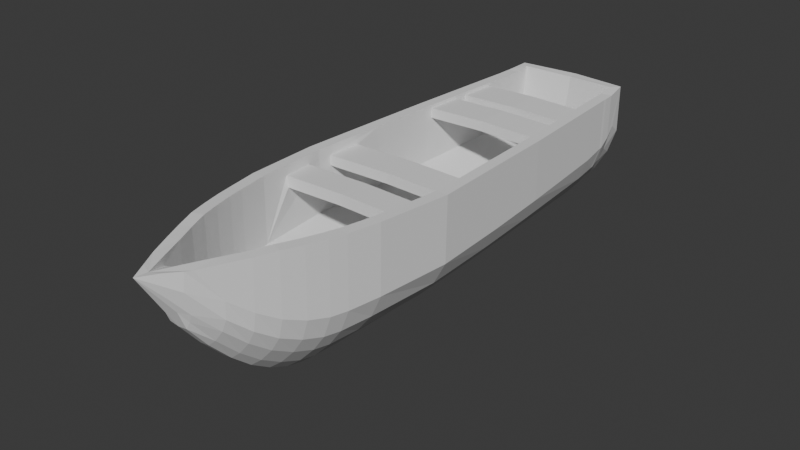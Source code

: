 # Source: Wooden_Boat.blend  (saved by Blender 4.3.32; exported with 4.5.12 LTS)
import bpy
from mathutils import Matrix  # noqa: F401  (used for matrix-valued properties, if any)

bpy.ops.wm.read_factory_settings(use_empty=True)
scene = bpy.context.scene
scene.name = 'Scene'

# ---- collections
col_collection = bpy.data.collections.new('Collection'); scene.collection.children.link(col_collection)

# ---- world
world_world = bpy.data.worlds.new('World'); scene.world = world_world
world_world.use_nodes = True; world_world.node_tree.nodes.clear()
_N = world_world.node_tree.nodes; _L = world_world.node_tree.links
n0 = _N.new('ShaderNodeOutputWorld'); n0.name = 'World Output'; n0.location = (300, 300)
n1 = _N.new('ShaderNodeBackground'); n1.name = 'Background'; n1.location = (10, 300)
n1.inputs[0].default_value = (0.05088, 0.05088, 0.05088, 1.0)
_L.new(n1.outputs[0], n0.inputs[0])
n0.is_active_output = True
world_world.color = (0.05088, 0.05088, 0.05088)
world_world.sun_shadow_jitter_overblur = 0.0

# ---- meshes
me_cube_001 = bpy.data.meshes.new('Cube.001')
me_cube_001.from_pydata([(0.4959, -8.677, -4.299), (3.81, -8.671, -0.3664), (0.4959, -4.584, -4.308), (4.17, -4.603, -0.3757), (0.4959, -0.3965, -4.261), (3.982, -0.4138, -0.3291), (0.4959, 3.215, -4.131), (3.816, 3.214, -0.1985), (0.4959, 8.802, -3.935), (3.444, 8.82, -0.002638), (0.4959, 10.18, -3.937), (3.353, 10.15, 0.1932), (0.4959, 10.41, -3.909), (3.353, 10.36, 0.2212), (0.4959, 12.79, -3.691), (3.155, 12.28, 3.155), (0.4959, -10.37, -4.268), (3.478, -10.37, -0.4159), (0.4959, -16.57, 0.4932), (1.171, -16.52, 3.373), (0.0, -4.584, -4.375), (0.0, -8.677, -4.366), (0.0, -0.3965, -4.329), (0.0, 3.215, -4.198), (0.0, 8.802, -4.002), (0.0, 10.18, -4.004), (0.0, 10.41, -3.976), (0.0, 12.79, -3.972), (0.0, 12.79, 3.057), (0.0, -10.37, -4.335), (1.082e-17, -16.57, 0.4258), (1.661, -15.47, 1.709), (2.162, -14.41, 0.8755), (2.594, -13.36, 0.2419), (2.958, -12.3, -0.1704), (3.265, -11.25, -0.3884), (0.4959, -15.55, -0.7811), (0.4959, -14.41, -1.975), (0.4959, -13.36, -2.879), (0.4959, -12.3, -3.562), (0.4959, -11.25, -4.05), (0.0, -11.25, -4.118), (0.0, -12.3, -3.629), (0.0, -13.36, -2.946), (0.0, -14.41, -2.042), (1.998e-17, -15.55, -0.8484), (0.4959, 10.99, -3.898), (0.4959, 11.6, -3.915), (3.246, 11.58, 1.08), (3.318, 10.97, 0.575), (3.52, -4.598, -1.593), (0.0, 10.99, -3.966), (0.0, 11.6, -3.983), (3.834, -8.641, 3.235), (4.194, -4.573, 3.104), (4.006, -0.3839, 3.084), (3.84, 3.244, 3.06), (3.468, 8.85, 3.043), (3.377, 10.18, 3.038), (3.377, 10.39, 3.039), (3.502, -10.34, 3.266), (1.685, -15.44, 3.387), (2.186, -14.38, 3.384), (2.618, -13.33, 3.41), (2.982, -12.27, 3.355), (3.289, -11.22, 3.307), (3.342, 11.0, 3.04), (0.5643, -17.46, 3.444), (0.0, -18.42, 3.46), (2.635, -4.593, -2.589), (1.541, -4.588, -3.572), (3.25, -8.672, -1.584), (2.455, -8.674, -2.58), (1.451, -8.675, -3.563), (3.379, -0.4095, -1.547), (2.541, -0.4052, -2.542), (1.494, -0.4008, -3.525), (3.255, 3.215, -1.416), (2.458, 3.215, -2.412), (1.452, 3.215, -3.395), (2.975, 8.815, -1.22), (2.272, 8.811, -2.216), (1.359, 8.807, -3.199), (2.908, 10.16, -1.074), (2.227, 10.17, -2.119), (1.337, 10.17, -3.151), (2.908, 10.37, -1.046), (2.227, 10.38, -2.091), (1.337, 10.4, -3.123), (3.086, 12.41, 0.5245), (2.557, 12.53, -0.9194), (1.752, 12.66, -2.256), (3.001, -10.37, -1.613), (2.289, -10.37, -2.589), (1.368, -10.37, -3.552), (0.0004038, 12.79, 1.139), (0.0004964, 12.79, -0.6553), (0.0004772, 12.79, -2.437), (2.841, -11.25, -1.538), (2.183, -11.25, -2.466), (1.315, -11.25, -3.382), (2.611, -12.3, -1.253), (2.029, -12.3, -2.113), (1.238, -12.3, -2.961), (2.338, -13.36, -0.773), (1.848, -13.36, -1.566), (1.147, -13.36, -2.346), (2.014, -14.41, -0.07176), (1.631, -14.41, -0.7967), (1.039, -14.41, -1.509), (1.638, -15.49, 0.8517), (1.381, -15.51, 0.2168), (0.9137, -15.53, -0.4056), (1.328, 10.99, -3.027), (2.209, 10.98, -1.909), (2.881, 10.98, -0.778), (1.31, 11.6, -2.914), (2.174, 11.59, -1.665), (2.827, 11.58, -0.4035), (0.0004886, -4.598, -1.593), (0.00042, -8.672, -1.584), (0.0004863, -0.4095, -1.547), (0.0004549, 3.215, -1.416), (0.0004579, 8.815, -1.22), (0.0004526, 10.16, -1.074), (0.000443, 10.37, -1.046), (0.0004416, -10.37, -1.613), (0.0004153, -11.25, -1.538), (0.0004456, -12.3, -1.253), (0.000401, -13.36, -0.773), (0.0003524, 10.98, -0.778), (0.0004541, 11.58, -0.4035), (0.5429, -17.33, 2.222), (0.503, -16.95, 1.44), (0.9851, -16.8, 3.377), (0.9828, -16.89, 2.488), (0.9018, -16.58, 1.302), (0.6852, -16.54, 0.8668), (0.2659, -8.669, -3.745), (3.274, -7.014, 2.091), (0.2723, -4.586, -3.751), (3.588, -4.594, 1.792), (0.271, -0.4107, -3.705), (3.423, -2.006, 2.088), (0.263, 3.194, -3.578), (3.204, 3.618, 2.366), (0.2508, 8.789, -3.387), (2.888, 8.345, 2.336), (0.2447, 10.14, -3.393), (2.764, 10.12, 0.2985), (0.233, 10.36, -3.371), (2.766, 10.31, 0.3325), (0.2352, 12.36, -3.362), (2.725, 11.86, 3.159), (0.264, -10.3, -3.719), (2.901, -10.25, -0.2994), (0.2634, -16.09, 0.7755), (0.5779, -16.43, 3.402), (-0.08076, -4.586, -3.781), (-0.08076, -8.671, -3.771), (-0.08074, -0.4105, -3.734), (-0.08071, 3.194, -3.604), (-0.08075, 8.792, -3.408), (-0.08062, 10.14, -3.41), (-0.08057, 10.37, -3.383), (-0.1747, 12.42, -3.529), (0.0004269, 12.2, 3.042), (-0.0801, -10.29, -3.745), (-0.07626, -16.06, 0.7353), (1.126, -15.19, 1.724), (1.618, -14.16, 0.9124), (2.044, -13.13, 0.3097), (2.398, -12.11, -0.0802), (2.695, -11.09, -0.2818), (0.2973, -15.12, -0.4109), (0.3035, -14.02, -1.562), (0.2935, -13.02, -2.425), (0.2809, -12.03, -3.07), (0.2694, -11.06, -3.525), (-0.07633, -11.05, -3.556), (-0.07098, -12.02, -3.107), (-0.06508, -13.0, -2.467), (-0.05901, -14.0, -1.608), (-0.0536, -15.1, -0.4539), (0.2205, 10.97, -3.366), (0.1885, 11.57, -3.401), (2.656, 11.49, 1.137), (2.735, 10.86, 0.6693), (2.922, -4.588, -1.548), (-0.08076, 11.0, -3.371), (-0.1403, 11.58, -3.4), (3.376, -6.995, 2.675), (3.594, -4.56, 3.108), (3.428, -1.991, 2.591), (3.21, 3.64, 2.901), (2.897, 8.37, 2.887), (2.778, 10.16, 3.043), (2.778, 10.37, 3.044), (2.915, -10.21, 3.269), (1.147, -15.17, 3.393), (1.638, -14.14, 3.386), (2.057, -13.11, 3.412), (2.41, -12.09, 3.357), (2.709, -11.06, 3.31), (2.745, 10.94, 3.045), (0.0003591, -17.7, 3.398), (0.0003978, -18.15, 3.384), (2.202, -4.59, -2.174), (1.159, -4.588, -3.109), (2.654, -8.608, -1.563), (2.012, -8.642, -2.177), (1.059, -8.659, -3.109), (2.78, -0.4308, -1.515), (2.106, -0.4248, -2.129), (1.11, -0.4162, -3.064), (2.655, 3.189, -1.405), (2.011, 3.188, -2.013), (1.056, 3.193, -2.945), (2.376, 8.787, -1.237), (1.809, 8.776, -1.836), (0.9456, 8.785, -2.765), (2.309, 10.15, -1.113), (1.753, 10.12, -1.754), (0.9097, 10.14, -2.731), (2.308, 10.37, -1.074), (1.749, 10.3, -1.738), (0.9009, 10.33, -2.715), (2.563, 12.12, 0.4499), (2.147, 12.13, -0.745), (1.383, 12.25, -2.025), (2.409, -10.27, -1.622), (1.837, -10.29, -2.202), (0.9671, -10.3, -3.11), (0.002249, 12.25, 0.8999), (-0.06155, 12.19, -0.6663), (-0.04144, 12.19, -2.448), (2.253, -11.13, -1.566), (1.734, -11.1, -2.096), (0.9208, -11.09, -2.956), (2.027, -12.17, -1.296), (1.592, -12.08, -1.765), (0.8597, -12.07, -2.555), (1.757, -13.22, -0.8361), (1.422, -13.08, -1.247), (0.7849, -13.06, -1.968), (1.43, -14.3, -0.1492), (1.211, -14.09, -0.5163), (0.6876, -14.07, -1.165), (1.059, -15.36, 0.7569), (0.959, -15.14, 0.4366), (0.5448, -15.15, -0.1175), (0.8758, 10.91, -2.64), (1.725, 10.85, -1.58), (2.282, 10.96, -0.8094), (0.8419, 11.53, -2.544), (1.666, 11.5, -1.358), (2.239, 11.7, -0.4439), (0.0004886, -4.595, -2.193), (0.00042, -8.668, -2.184), (0.0004863, -0.3953, -2.147), (0.0004549, 3.236, -2.016), (0.0004579, 8.858, -1.819), (0.0004526, 10.23, -1.67), (0.000443, 10.53, -1.623), (0.0004416, -10.39, -2.213), (0.0004153, -11.35, -2.129), (0.0004456, -12.51, -1.817), (0.000401, -13.65, -1.298), (0.0003756, -14.8, -0.5282), (0.0003524, 11.25, -1.309), (0.0003788, 11.98, -0.8555), (0.0003522, -16.82, 2.586), (0.1465, -16.44, 1.629), (0.559, -16.52, 2.961), (0.3379, -16.71, 2.364), (0.3914, -16.16, 1.458), (0.3067, -16.11, 1.059), (0.0004128, -15.19, 1.462), (0.0004142, -14.16, 0.3042), (0.000357, -16.52, 3.127), (3.586, -4.591, -0.2354), (3.228, -8.595, -0.2383), (3.399, -0.4418, -0.1892), (3.239, -8.556, 3.238), (3.592, -4.569, 2.608), (3.407, -0.4111, 3.088), (3.559, -3.833, 2.605), (3.553, -3.834, 2.055), (3.517, -5.369, 2.636), (3.514, -5.368, 2.046), (0.000479, -5.266, 2.064), (0.0003386, -6.913, 2.109), (0.0002624, -3.732, 2.073), (0.000402, -1.905, 2.106), (0.0004455, -6.894, 2.693), (0.0003201, -5.267, 2.654), (0.0004109, -3.731, 2.623), (0.0004281, -1.89, 2.609), (3.241, 3.211, 3.065), (3.231, 3.179, -0.07072), (2.857, 8.774, 0.1151), (2.869, 8.809, 3.048), (3.048, 5.591, 2.351), (3.058, 5.591, 2.894), (3.029, 6.354, 2.893), (3.019, 6.352, 2.349), (0.0002715, 3.695, 2.949), (0.0003064, 3.673, 2.415), (0.0004216, 8.389, 2.385), (0.0004065, 8.414, 2.936), (0.0004212, 5.646, 2.4), (0.0004243, 5.646, 2.943), (0.0004542, 6.399, 2.941), (0.0004664, 6.397, 2.397)], [], [(17, 1, 53, 60), (50, 3, 1, 71), (20, 2, 0, 21), (70, 2, 4, 76), (79, 6, 8, 82), (76, 4, 6, 79), (34, 35, 65, 64), (82, 8, 10, 85), (116, 47, 14, 91), (85, 10, 12, 88), (95, 28, 15, 89), (49, 115, 118, 48), (21, 0, 16, 29), (71, 1, 17, 92), (134, 67, 19), (45, 36, 18, 30), (47, 52, 27, 14), (10, 25, 26, 12), (8, 24, 25, 10), (6, 23, 24, 8), (4, 22, 23, 6), (2, 20, 22, 4), (33, 34, 64, 63), (7, 9, 57, 56), (1, 3, 54, 53), (32, 33, 63, 62), (29, 16, 40, 41), (41, 40, 39, 42), (42, 39, 38, 43), (43, 38, 37, 44), (44, 37, 36, 45), (92, 17, 35, 98), (98, 35, 34, 101), (101, 34, 33, 104), (104, 33, 32, 107), (107, 32, 31, 110), (12, 26, 51, 46), (46, 51, 52, 47), (13, 49, 66, 59), (31, 32, 62, 61), (88, 12, 46, 113), (113, 46, 47, 116), (9, 11, 58, 57), (3, 5, 55, 54), (35, 17, 60, 65), (11, 13, 59, 58), (5, 7, 56, 55), (49, 48, 15, 66), (135, 110, 31, 134), (67, 68, 135, 134), (18, 133, 132, 68, 30), (115, 114, 117, 118), (114, 113, 116, 117), (13, 86, 115, 49), (86, 87, 114, 115), (87, 88, 113, 114), (37, 109, 112, 36), (109, 108, 111, 112), (108, 107, 110, 111), (38, 106, 109, 37), (106, 105, 108, 109), (105, 104, 107, 108), (39, 103, 106, 38), (103, 102, 105, 106), (102, 101, 104, 105), (40, 100, 103, 39), (100, 99, 102, 103), (99, 98, 101, 102), (16, 94, 100, 40), (94, 93, 99, 100), (93, 92, 98, 99), (0, 73, 94, 16), (73, 72, 93, 94), (72, 71, 92, 93), (27, 97, 91, 14), (97, 96, 90, 91), (96, 95, 89, 90), (11, 83, 86, 13), (83, 84, 87, 86), (84, 85, 88, 87), (48, 118, 89, 15), (118, 117, 90, 89), (117, 116, 91, 90), (9, 80, 83, 11), (80, 81, 84, 83), (81, 82, 85, 84), (5, 74, 77, 7), (74, 75, 78, 77), (75, 76, 79, 78), (7, 77, 80, 9), (77, 78, 81, 80), (78, 79, 82, 81), (3, 50, 74, 5), (50, 69, 75, 74), (69, 70, 76, 75), (2, 70, 73, 0), (70, 69, 72, 73), (69, 50, 71, 72), (136, 111, 110, 135), (137, 112, 111, 136), (18, 36, 112, 137), (61, 19, 134, 31), (68, 132, 136, 135), (133, 137, 136, 132), (133, 18, 137), (155, 198, 283, 281), (188, 209, 281, 280), (158, 159, 138, 140), (208, 214, 142, 140), (217, 220, 146, 144), (214, 217, 144, 142), (172, 202, 203, 173), (220, 223, 148, 146), (254, 229, 152, 185), (223, 226, 150, 148), (233, 227, 153, 166), (187, 186, 256, 253), (159, 167, 154, 138), (209, 230, 155, 281), (273, 205, 157), (183, 168, 156, 174), (185, 152, 165, 190), (148, 150, 164, 163), (146, 148, 163, 162), (144, 146, 162, 161), (142, 144, 161, 160), (140, 142, 160, 158), (171, 201, 202, 172), (145, 194, 306, 307), (287, 286, 296, 292), (170, 200, 201, 171), (167, 179, 178, 154), (179, 180, 177, 178), (180, 181, 176, 177), (181, 182, 175, 176), (182, 183, 174, 175), (230, 236, 173, 155), (236, 239, 172, 173), (239, 242, 171, 172), (242, 245, 170, 171), (245, 248, 169, 170), (150, 184, 189, 164), (184, 185, 190, 189), (151, 197, 204, 187), (169, 199, 200, 170), (226, 251, 184, 150), (251, 254, 185, 184), (300, 301, 196, 149), (141, 284, 286, 287), (173, 203, 198, 155), (149, 196, 197, 151), (282, 285, 298, 299), (187, 204, 153, 186), (274, 273, 169, 248), (156, 168, 206, 271, 272), (253, 256, 255, 252), (252, 255, 254, 251), (151, 187, 253, 224), (224, 253, 252, 225), (225, 252, 251, 226), (175, 174, 250, 247), (247, 250, 249, 246), (246, 249, 248, 245), (176, 175, 247, 244), (244, 247, 246, 243), (243, 246, 245, 242), (177, 176, 244, 241), (241, 244, 243, 240), (240, 243, 242, 239), (178, 177, 241, 238), (238, 241, 240, 237), (237, 240, 239, 236), (154, 178, 238, 232), (232, 238, 237, 231), (231, 237, 236, 230), (138, 154, 232, 211), (211, 232, 231, 210), (210, 231, 230, 209), (165, 152, 229, 235), (235, 229, 228, 234), (234, 228, 227, 233), (149, 151, 224, 221), (221, 224, 225, 222), (222, 225, 226, 223), (186, 153, 227, 256), (256, 227, 228, 255), (255, 228, 229, 254), (300, 149, 221, 218), (218, 221, 222, 219), (219, 222, 223, 220), (282, 299, 215, 212), (212, 215, 216, 213), (213, 216, 217, 214), (299, 300, 218, 215), (215, 218, 219, 216), (216, 219, 220, 217), (280, 282, 212, 188), (188, 212, 213, 207), (207, 213, 214, 208), (140, 138, 211, 208), (208, 211, 210, 207), (207, 210, 209, 188), (221, 262, 263, 224), (188, 257, 259, 212), (236, 265, 264, 230), (212, 259, 260, 215), (242, 267, 266, 239), (253, 269, 270, 256), (230, 264, 258, 209), (215, 260, 261, 218), (239, 266, 265, 236), (209, 258, 257, 188), (224, 263, 269, 253), (218, 261, 262, 221), (245, 268, 267, 242), (233, 227, 256, 270), (275, 274, 248, 249), (276, 275, 249, 250), (156, 276, 250, 174), (199, 169, 273, 157), (206, 274, 275, 271), (272, 271, 275, 276), (272, 156, 276), (15, 28, 166, 153), (45, 30, 168, 183), (21, 29, 167, 159), (27, 52, 190, 165), (97, 27, 165, 235), (26, 25, 163, 164), (25, 24, 162, 163), (24, 23, 161, 162), (23, 22, 160, 161), (22, 20, 158, 160), (20, 21, 159, 158), (29, 41, 179, 167), (41, 42, 180, 179), (42, 43, 181, 180), (43, 44, 182, 181), (44, 45, 183, 182), (51, 26, 164, 189), (52, 51, 189, 190), (53, 54, 192, 283), (54, 55, 285, 192), (55, 56, 298, 285), (56, 57, 301, 298), (57, 58, 196, 301), (58, 59, 197, 196), (59, 66, 204, 197), (60, 53, 283, 198), (65, 60, 198, 203), (61, 62, 200, 199), (62, 63, 201, 200), (63, 64, 202, 201), (64, 65, 203, 202), (66, 15, 153, 204), (19, 61, 199, 157), (19, 157, 205, 67), (28, 95, 233, 166), (95, 96, 234, 233), (96, 97, 235, 234), (130, 131, 270, 269), (125, 130, 269, 263), (129, 128, 266, 267), (128, 127, 265, 266), (127, 126, 264, 265), (126, 120, 258, 264), (124, 125, 263, 262), (123, 124, 262, 261), (121, 122, 260, 259), (122, 123, 261, 260), (119, 121, 259, 257), (120, 119, 257, 258), (131, 166, 233, 270), (166, 131, 186, 153), (130, 187, 186, 131), (125, 151, 187, 130), (124, 149, 151, 125), (123, 300, 149, 124), (122, 299, 300, 123), (121, 282, 299, 122), (119, 280, 282, 121), (280, 119, 120, 281), (281, 120, 126, 155), (155, 126, 127, 173), (173, 127, 128, 172), (172, 128, 129, 171), (68, 67, 205, 206), (273, 205, 274), (275, 274, 205, 271), (169, 170, 278, 277), (277, 279, 273, 169), (278, 170, 171, 129), (279, 205, 273), (139, 289, 141, 280, 281), (141, 287, 143, 282, 280), (191, 139, 281, 283), (284, 288, 191, 283, 192), (193, 286, 284, 192, 285), (143, 193, 285, 282), (193, 143, 293, 297), (289, 288, 284, 141), (291, 294, 295, 290), (292, 296, 297, 293), (191, 288, 295, 294), (143, 287, 292, 293), (288, 289, 290, 295), (286, 193, 297, 296), (139, 191, 294, 291), (289, 139, 291, 290), (194, 145, 299, 298), (147, 195, 301, 300), (145, 302, 305, 147, 300, 299), (195, 304, 303, 194, 298, 301), (302, 303, 304, 305), (307, 306, 311, 310), (304, 195, 309, 312), (313, 312, 309, 308), (194, 303, 311, 306), (147, 305, 313, 308), (195, 147, 308, 309), (303, 302, 310, 311), (305, 304, 312, 313), (302, 145, 307, 310)])
_uv = me_cube_001.uv_layers.new(name='UVMap')
_uv.uv.foreach_set('vector', [0.625, 0.75, 0.625, 0.75, 0.625, 0.75, 0.625, 0.75, 0.5625, 0.5, 0.625, 0.5, 0.625, 0.75, 0.5625, 0.75, 0.25, 0.5, 0.375, 0.5, 0.375, 0.75, 0.25, 0.75, 0.4375, 0.5, 0.375, 0.5, 0.375, 0.5, 0.4375, 0.5, 0.4375, 0.5, 0.375, 0.5, 0.375, 0.5, 0.4375, 0.5, 0.4375, 0.5, 0.375, 0.5, 0.375, 0.5, 0.4375, 0.5, 0.625, 0.75, 0.625, 0.75, 0.625, 0.75, 0.625, 0.75, 0.4375, 0.5, 0.375, 0.5, 0.375, 0.5, 0.4375, 0.5, 0.4375, 0.5, 0.375, 0.5, 0.375, 0.5, 0.4375, 0.5, 0.4375, 0.5, 0.375, 0.5, 0.375, 0.5, 0.4375, 0.5, 0.5625, 0.375, 0.625, 0.375, 0.625, 0.5, 0.5625, 0.5, 0.625, 0.5, 0.5625, 0.5, 0.5625, 0.5, 0.625, 0.5, 0.25, 0.75, 0.375, 0.75, 0.375, 0.75, 0.25, 0.75, 0.5625, 0.75, 0.625, 0.75, 0.625, 0.75, 0.5625, 0.75, 0.625, 0.75, 0.625, 0.75, 0.625, 0.75, 0.25, 0.75, 0.375, 0.75, 0.375, 0.75, 0.25, 0.75, 0.375, 0.5, 0.25, 0.5, 0.25, 0.5, 0.375, 0.5, 0.375, 0.5, 0.25, 0.5, 0.25, 0.5, 0.375, 0.5, 0.375, 0.5, 0.25, 0.5, 0.25, 0.5, 0.375, 0.5, 0.375, 0.5, 0.25, 0.5, 0.25, 0.5, 0.375, 0.5, 0.375, 0.5, 0.25, 0.5, 0.25, 0.5, 0.375, 0.5, 0.375, 0.5, 0.25, 0.5, 0.25, 0.5, 0.375, 0.5, 0.625, 0.75, 0.625, 0.75, 0.625, 0.75, 0.625, 0.75, 0.625, 0.5, 0.625, 0.5, 0.625, 0.5, 0.625, 0.5, 0.625, 0.75, 0.625, 0.5, 0.625, 0.5, 0.625, 0.75, 0.625, 0.75, 0.625, 0.75, 0.625, 0.75, 0.625, 0.75, 0.25, 0.75, 0.375, 0.75, 0.375, 0.75, 0.25, 0.75, 0.25, 0.75, 0.375, 0.75, 0.375, 0.75, 0.25, 0.75, 0.25, 0.75, 0.375, 0.75, 0.375, 0.75, 0.25, 0.75, 0.25, 0.75, 0.375, 0.75, 0.375, 0.75, 0.25, 0.75, 0.25, 0.75, 0.375, 0.75, 0.375, 0.75, 0.25, 0.75, 0.5625, 0.75, 0.625, 0.75, 0.625, 0.75, 0.5625, 0.75, 0.5625, 0.75, 0.625, 0.75, 0.625, 0.75, 0.5625, 0.75, 0.5625, 0.75, 0.625, 0.75, 0.625, 0.75, 0.5625, 0.75, 0.5625, 0.75, 0.625, 0.75, 0.625, 0.75, 0.5625, 0.75, 0.5625, 0.75, 0.625, 0.75, 0.625, 0.75, 0.5625, 0.75, 0.375, 0.5, 0.25, 0.5, 0.25, 0.5, 0.375, 0.5, 0.375, 0.5, 0.25, 0.5, 0.25, 0.5, 0.375, 0.5, 0.625, 0.5, 0.625, 0.5, 0.625, 0.5, 0.625, 0.5, 0.625, 0.75, 0.625, 0.75, 0.625, 0.75, 0.625, 0.75, 0.4375, 0.5, 0.375, 0.5, 0.375, 0.5, 0.4375, 0.5, 0.4375, 0.5, 0.375, 0.5, 0.375, 0.5, 0.4375, 0.5, 0.625, 0.5, 0.625, 0.5, 0.625, 0.5, 0.625, 0.5, 0.625, 0.5, 0.625, 0.5, 0.625, 0.5, 0.625, 0.5, 0.625, 0.75, 0.625, 0.75, 0.625, 0.75, 0.625, 0.75, 0.625, 0.5, 0.625, 0.5, 0.625, 0.5, 0.625, 0.5, 0.625, 0.5, 0.625, 0.5, 0.625, 0.5, 0.625, 0.5, 0.625, 0.5, 0.625, 0.5, 0.625, 0.5, 0.625, 0.5, 0.4688, 0.75, 0.5625, 0.75, 0.625, 0.75, 0.625, 0.75, 0.625, 0.75, 0.0, 0.0, 0.4688, 0.75, 0.625, 0.75, 0.375, 0.75, 0.375, 0.75, 0.375, 0.75, 0.0, 0.0, 0.25, 0.75, 0.5625, 0.5, 0.5, 0.5, 0.5, 0.5, 0.5625, 0.5, 0.5, 0.5, 0.4375, 0.5, 0.4375, 0.5, 0.5, 0.5, 0.625, 0.5, 0.5625, 0.5, 0.5625, 0.5, 0.625, 0.5, 0.5625, 0.5, 0.5, 0.5, 0.5, 0.5, 0.5625, 0.5, 0.5, 0.5, 0.4375, 0.5, 0.4375, 0.5, 0.5, 0.5, 0.375, 0.75, 0.4375, 0.75, 0.4375, 0.75, 0.375, 0.75, 0.4375, 0.75, 0.5, 0.75, 0.5, 0.75, 0.4375, 0.75, 0.5, 0.75, 0.5625, 0.75, 0.5625, 0.75, 0.5, 0.75, 0.375, 0.75, 0.4375, 0.75, 0.4375, 0.75, 0.375, 0.75, 0.4375, 0.75, 0.5, 0.75, 0.5, 0.75, 0.4375, 0.75, 0.5, 0.75, 0.5625, 0.75, 0.5625, 0.75, 0.5, 0.75, 0.375, 0.75, 0.4375, 0.75, 0.4375, 0.75, 0.375, 0.75, 0.4375, 0.75, 0.5, 0.75, 0.5, 0.75, 0.4375, 0.75, 0.5, 0.75, 0.5625, 0.75, 0.5625, 0.75, 0.5, 0.75, 0.375, 0.75, 0.4375, 0.75, 0.4375, 0.75, 0.375, 0.75, 0.4375, 0.75, 0.5, 0.75, 0.5, 0.75, 0.4375, 0.75, 0.5, 0.75, 0.5625, 0.75, 0.5625, 0.75, 0.5, 0.75, 0.375, 0.75, 0.4375, 0.75, 0.4375, 0.75, 0.375, 0.75, 0.4375, 0.75, 0.5, 0.75, 0.5, 0.75, 0.4375, 0.75, 0.5, 0.75, 0.5625, 0.75, 0.5625, 0.75, 0.5, 0.75, 0.375, 0.75, 0.4375, 0.75, 0.4375, 0.75, 0.375, 0.75, 0.4375, 0.75, 0.5, 0.75, 0.5, 0.75, 0.4375, 0.75, 0.5, 0.75, 0.5625, 0.75, 0.5625, 0.75, 0.5, 0.75, 0.375, 0.375, 0.4375, 0.375, 0.4375, 0.5, 0.375, 0.5, 0.4375, 0.375, 0.5, 0.375, 0.5, 0.5, 0.4375, 0.5, 0.5, 0.375, 0.5625, 0.375, 0.5625, 0.5, 0.5, 0.5, 0.625, 0.5, 0.5625, 0.5, 0.5625, 0.5, 0.625, 0.5, 0.5625, 0.5, 0.5, 0.5, 0.5, 0.5, 0.5625, 0.5, 0.5, 0.5, 0.4375, 0.5, 0.4375, 0.5, 0.5, 0.5, 0.625, 0.5, 0.5625, 0.5, 0.5625, 0.5, 0.625, 0.5, 0.5625, 0.5, 0.5, 0.5, 0.5, 0.5, 0.5625, 0.5, 0.5, 0.5, 0.4375, 0.5, 0.4375, 0.5, 0.5, 0.5, 0.625, 0.5, 0.5625, 0.5, 0.5625, 0.5, 0.625, 0.5, 0.5625, 0.5, 0.5, 0.5, 0.5, 0.5, 0.5625, 0.5, 0.5, 0.5, 0.4375, 0.5, 0.4375, 0.5, 0.5, 0.5, 0.625, 0.5, 0.5625, 0.5, 0.5625, 0.5, 0.625, 0.5, 0.5625, 0.5, 0.5, 0.5, 0.5, 0.5, 0.5625, 0.5, 0.5, 0.5, 0.4375, 0.5, 0.4375, 0.5, 0.5, 0.5, 0.625, 0.5, 0.5625, 0.5, 0.5625, 0.5, 0.625, 0.5, 0.5625, 0.5, 0.5, 0.5, 0.5, 0.5, 0.5625, 0.5, 0.5, 0.5, 0.4375, 0.5, 0.4375, 0.5, 0.5, 0.5, 0.625, 0.5, 0.5625, 0.5, 0.5625, 0.5, 0.625, 0.5, 0.5625, 0.5, 0.5, 0.5, 0.5, 0.5, 0.5625, 0.5, 0.5, 0.5, 0.4375, 0.5, 0.4375, 0.5, 0.5, 0.5, 0.375, 0.5, 0.4375, 0.5, 0.4375, 0.75, 0.375, 0.75, 0.4375, 0.5, 0.5, 0.5, 0.5, 0.75, 0.4375, 0.75, 0.5, 0.5, 0.5625, 0.5, 0.5625, 0.75, 0.5, 0.75, 0.4375, 0.75, 0.5, 0.75, 0.5625, 0.75, 0.4688, 0.75, 0.4062, 0.75, 0.4375, 0.75, 0.5, 0.75, 0.4375, 0.75, 0.375, 0.75, 0.375, 0.75, 0.4375, 0.75, 0.4062, 0.75, 0.625, 0.75, 0.625, 0.75, 0.625, 0.75, 0.625, 0.75, 0.0, 0.0, 0.375, 0.75, 0.4375, 0.75, 0.4688, 0.75, 0.375, 0.75, 0.4062, 0.75, 0.4375, 0.75, 0.375, 0.75, 0.375, 0.75, 0.375, 0.75, 0.4062, 0.75, 0.625, 0.75, 0.625, 0.75, 0.625, 0.75, 0.625, 0.75, 0.5625, 0.5, 0.5625, 0.75, 0.625, 0.75, 0.625, 0.5, 0.25, 0.5, 0.25, 0.75, 0.375, 0.75, 0.375, 0.5, 0.4375, 0.5, 0.4375, 0.5, 0.375, 0.5, 0.375, 0.5, 0.4375, 0.5, 0.4375, 0.5, 0.375, 0.5, 0.375, 0.5, 0.4375, 0.5, 0.4375, 0.5, 0.375, 0.5, 0.375, 0.5, 0.625, 0.75, 0.625, 0.75, 0.625, 0.75, 0.625, 0.75, 0.4375, 0.5, 0.4375, 0.5, 0.375, 0.5, 0.375, 0.5, 0.4375, 0.5, 0.4375, 0.5, 0.375, 0.5, 0.375, 0.5, 0.4375, 0.5, 0.4375, 0.5, 0.375, 0.5, 0.375, 0.5, 0.5625, 0.375, 0.5625, 0.5, 0.625, 0.5, 0.625, 0.375, 0.625, 0.5, 0.625, 0.5, 0.5625, 0.5, 0.5625, 0.5, 0.25, 0.75, 0.25, 0.75, 0.375, 0.75, 0.375, 0.75, 0.5625, 0.75, 0.5625, 0.75, 0.625, 0.75, 0.625, 0.75, 0.625, 0.75, 0.625, 0.75, 0.625, 0.75, 0.25, 0.75, 0.25, 0.75, 0.375, 0.75, 0.375, 0.75, 0.375, 0.5, 0.375, 0.5, 0.25, 0.5, 0.25, 0.5, 0.375, 0.5, 0.375, 0.5, 0.25, 0.5, 0.25, 0.5, 0.375, 0.5, 0.375, 0.5, 0.25, 0.5, 0.25, 0.5, 0.375, 0.5, 0.375, 0.5, 0.25, 0.5, 0.25, 0.5, 0.375, 0.5, 0.375, 0.5, 0.25, 0.5, 0.25, 0.5, 0.375, 0.5, 0.375, 0.5, 0.25, 0.5, 0.25, 0.5, 0.625, 0.75, 0.625, 0.75, 0.625, 0.75, 0.625, 0.75, 0.625, 0.5, 0.625, 0.5, 0.625, 0.5, 0.625, 0.5, 0.625, 0.5, 0.625, 0.5, 0.625, 0.5, 0.625, 0.5, 0.625, 0.75, 0.625, 0.75, 0.625, 0.75, 0.625, 0.75, 0.25, 0.75, 0.25, 0.75, 0.375, 0.75, 0.375, 0.75, 0.25, 0.75, 0.25, 0.75, 0.375, 0.75, 0.375, 0.75, 0.25, 0.75, 0.25, 0.75, 0.375, 0.75, 0.375, 0.75, 0.25, 0.75, 0.25, 0.75, 0.375, 0.75, 0.375, 0.75, 0.25, 0.75, 0.25, 0.75, 0.375, 0.75, 0.375, 0.75, 0.5625, 0.75, 0.5625, 0.75, 0.625, 0.75, 0.625, 0.75, 0.5625, 0.75, 0.5625, 0.75, 0.625, 0.75, 0.625, 0.75, 0.5625, 0.75, 0.5625, 0.75, 0.625, 0.75, 0.625, 0.75, 0.5625, 0.75, 0.5625, 0.75, 0.625, 0.75, 0.625, 0.75, 0.5625, 0.75, 0.5625, 0.75, 0.625, 0.75, 0.625, 0.75, 0.375, 0.5, 0.375, 0.5, 0.25, 0.5, 0.25, 0.5, 0.375, 0.5, 0.375, 0.5, 0.25, 0.5, 0.25, 0.5, 0.625, 0.5, 0.625, 0.5, 0.625, 0.5, 0.625, 0.5, 0.625, 0.75, 0.625, 0.75, 0.625, 0.75, 0.625, 0.75, 0.4375, 0.5, 0.4375, 0.5, 0.375, 0.5, 0.375, 0.5, 0.4375, 0.5, 0.4375, 0.5, 0.375, 0.5, 0.375, 0.5, 0.625, 0.5, 0.625, 0.5, 0.625, 0.5, 0.625, 0.5, 0.625, 0.5, 0.625, 0.5, 0.625, 0.5, 0.625, 0.5, 0.625, 0.75, 0.625, 0.75, 0.625, 0.75, 0.625, 0.75, 0.625, 0.5, 0.625, 0.5, 0.625, 0.5, 0.625, 0.5, 0.625, 0.5, 0.625, 0.5, 0.625, 0.5, 0.625, 0.5, 0.625, 0.5, 0.625, 0.5, 0.625, 0.5, 0.625, 0.5, 0.4688, 0.75, 0.625, 0.75, 0.625, 0.75, 0.5625, 0.75, 0.375, 0.75, 0.25, 0.75, 0.0, 0.0, 0.375, 0.75, 0.375, 0.75, 0.5625, 0.5, 0.5625, 0.5, 0.5, 0.5, 0.5, 0.5, 0.5, 0.5, 0.5, 0.5, 0.4375, 0.5, 0.4375, 0.5, 0.625, 0.5, 0.625, 0.5, 0.5625, 0.5, 0.5625, 0.5, 0.5625, 0.5, 0.5625, 0.5, 0.5, 0.5, 0.5, 0.5, 0.5, 0.5, 0.5, 0.5, 0.4375, 0.5, 0.4375, 0.5, 0.375, 0.75, 0.375, 0.75, 0.4375, 0.75, 0.4375, 0.75, 0.4375, 0.75, 0.4375, 0.75, 0.5, 0.75, 0.5, 0.75, 0.5, 0.75, 0.5, 0.75, 0.5625, 0.75, 0.5625, 0.75, 0.375, 0.75, 0.375, 0.75, 0.4375, 0.75, 0.4375, 0.75, 0.4375, 0.75, 0.4375, 0.75, 0.5, 0.75, 0.5, 0.75, 0.5, 0.75, 0.5, 0.75, 0.5625, 0.75, 0.5625, 0.75, 0.375, 0.75, 0.375, 0.75, 0.4375, 0.75, 0.4375, 0.75, 0.4375, 0.75, 0.4375, 0.75, 0.5, 0.75, 0.5, 0.75, 0.5, 0.75, 0.5, 0.75, 0.5625, 0.75, 0.5625, 0.75, 0.375, 0.75, 0.375, 0.75, 0.4375, 0.75, 0.4375, 0.75, 0.4375, 0.75, 0.4375, 0.75, 0.5, 0.75, 0.5, 0.75, 0.5, 0.75, 0.5, 0.75, 0.5625, 0.75, 0.5625, 0.75, 0.375, 0.75, 0.375, 0.75, 0.4375, 0.75, 0.4375, 0.75, 0.4375, 0.75, 0.4375, 0.75, 0.5, 0.75, 0.5, 0.75, 0.5, 0.75, 0.5, 0.75, 0.5625, 0.75, 0.5625, 0.75, 0.375, 0.75, 0.375, 0.75, 0.4375, 0.75, 0.4375, 0.75, 0.4375, 0.75, 0.4375, 0.75, 0.5, 0.75, 0.5, 0.75, 0.5, 0.75, 0.5, 0.75, 0.5625, 0.75, 0.5625, 0.75, 0.375, 0.375, 0.375, 0.5, 0.4375, 0.5, 0.4375, 0.375, 0.4375, 0.375, 0.4375, 0.5, 0.5, 0.5, 0.5, 0.375, 0.5, 0.375, 0.5, 0.5, 0.5625, 0.5, 0.5625, 0.375, 0.625, 0.5, 0.625, 0.5, 0.5625, 0.5, 0.5625, 0.5, 0.5625, 0.5, 0.5625, 0.5, 0.5, 0.5, 0.5, 0.5, 0.5, 0.5, 0.5, 0.5, 0.4375, 0.5, 0.4375, 0.5, 0.625, 0.5, 0.625, 0.5, 0.5625, 0.5, 0.5625, 0.5, 0.5625, 0.5, 0.5625, 0.5, 0.5, 0.5, 0.5, 0.5, 0.5, 0.5, 0.5, 0.5, 0.4375, 0.5, 0.4375, 0.5, 0.625, 0.5, 0.625, 0.5, 0.5625, 0.5, 0.5625, 0.5, 0.5625, 0.5, 0.5625, 0.5, 0.5, 0.5, 0.5, 0.5, 0.5, 0.5, 0.5, 0.5, 0.4375, 0.5, 0.4375, 0.5, 0.625, 0.5, 0.625, 0.5, 0.5625, 0.5, 0.5625, 0.5, 0.5625, 0.5, 0.5625, 0.5, 0.5, 0.5, 0.5, 0.5, 0.5, 0.5, 0.5, 0.5, 0.4375, 0.5, 0.4375, 0.5, 0.625, 0.5, 0.625, 0.5, 0.5625, 0.5, 0.5625, 0.5, 0.5625, 0.5, 0.5625, 0.5, 0.5, 0.5, 0.5, 0.5, 0.5, 0.5, 0.5, 0.5, 0.4375, 0.5, 0.4375, 0.5, 0.625, 0.5, 0.625, 0.5, 0.5625, 0.5, 0.5625, 0.5, 0.5625, 0.5, 0.5625, 0.5, 0.5, 0.5, 0.5, 0.5, 0.5, 0.5, 0.5, 0.5, 0.4375, 0.5, 0.4375, 0.5, 0.375, 0.5, 0.375, 0.75, 0.4375, 0.75, 0.4375, 0.5, 0.4375, 0.5, 0.4375, 0.75, 0.5, 0.75, 0.5, 0.5, 0.5, 0.5, 0.5, 0.75, 0.5625, 0.75, 0.5625, 0.5, 0.5625, 0.5, 0.5625, 0.5, 0.5625, 0.5, 0.5625, 0.5, 0.5625, 0.5, 0.5625, 0.5, 0.5625, 0.5, 0.5625, 0.5, 0.5625, 0.75, 0.5625, 0.75, 0.5625, 0.75, 0.5625, 0.75, 0.5625, 0.5, 0.5625, 0.5, 0.5625, 0.5, 0.5625, 0.5, 0.5625, 0.75, 0.5625, 0.75, 0.5625, 0.75, 0.5625, 0.75, 0.5625, 0.5, 0.5625, 0.5, 0.5625, 0.5, 0.5625, 0.5, 0.5625, 0.75, 0.5625, 0.75, 0.5625, 0.75, 0.5625, 0.75, 0.5625, 0.5, 0.5625, 0.5, 0.5625, 0.5, 0.5625, 0.5, 0.5625, 0.75, 0.5625, 0.75, 0.5625, 0.75, 0.5625, 0.75, 0.5625, 0.75, 0.5625, 0.75, 0.5625, 0.5, 0.5625, 0.5, 0.5625, 0.5, 0.5625, 0.5, 0.5625, 0.5, 0.5625, 0.5, 0.5625, 0.5, 0.5625, 0.5, 0.5625, 0.5, 0.5625, 0.5, 0.5625, 0.75, 0.5625, 0.75, 0.5625, 0.75, 0.5625, 0.75, 0.0, 0.0, 0.0, 0.0, 0.0, 0.0, 0.0, 0.0, 0.4375, 0.75, 0.4688, 0.75, 0.5625, 0.75, 0.5, 0.75, 0.4062, 0.75, 0.4375, 0.75, 0.5, 0.75, 0.4375, 0.75, 0.375, 0.75, 0.4062, 0.75, 0.4375, 0.75, 0.375, 0.75, 0.625, 0.75, 0.625, 0.75, 0.625, 0.75, 0.625, 0.75, 0.0, 0.0, 0.4688, 0.75, 0.4375, 0.75, 0.375, 0.75, 0.375, 0.75, 0.375, 0.75, 0.4375, 0.75, 0.4062, 0.75, 0.375, 0.75, 0.375, 0.75, 0.4062, 0.75, 0.625, 0.5, 0.625, 0.375, 0.625, 0.375, 0.625, 0.5, 0.25, 0.75, 0.25, 0.75, 0.25, 0.75, 0.25, 0.75, 0.25, 0.75, 0.25, 0.75, 0.25, 0.75, 0.25, 0.75, 0.25, 0.5, 0.25, 0.5, 0.25, 0.5, 0.25, 0.5, 0.4375, 0.375, 0.375, 0.375, 0.375, 0.375, 0.4375, 0.375, 0.25, 0.5, 0.25, 0.5, 0.25, 0.5, 0.25, 0.5, 0.25, 0.5, 0.25, 0.5, 0.25, 0.5, 0.25, 0.5, 0.25, 0.5, 0.25, 0.5, 0.25, 0.5, 0.25, 0.5, 0.25, 0.5, 0.25, 0.5, 0.25, 0.5, 0.25, 0.5, 0.25, 0.5, 0.25, 0.5, 0.25, 0.5, 0.25, 0.5, 0.25, 0.5, 0.25, 0.75, 0.25, 0.75, 0.25, 0.5, 0.25, 0.75, 0.25, 0.75, 0.25, 0.75, 0.25, 0.75, 0.25, 0.75, 0.25, 0.75, 0.25, 0.75, 0.25, 0.75, 0.25, 0.75, 0.25, 0.75, 0.25, 0.75, 0.25, 0.75, 0.25, 0.75, 0.25, 0.75, 0.25, 0.75, 0.25, 0.75, 0.25, 0.75, 0.25, 0.75, 0.25, 0.75, 0.25, 0.75, 0.25, 0.5, 0.25, 0.5, 0.25, 0.5, 0.25, 0.5, 0.25, 0.5, 0.25, 0.5, 0.25, 0.5, 0.25, 0.5, 0.625, 0.75, 0.625, 0.5, 0.625, 0.5, 0.625, 0.75, 0.625, 0.5, 0.625, 0.5, 0.625, 0.5, 0.625, 0.5, 0.625, 0.5, 0.625, 0.5, 0.625, 0.5, 0.625, 0.5, 0.625, 0.5, 0.625, 0.5, 0.625, 0.5, 0.625, 0.5, 0.625, 0.5, 0.625, 0.5, 0.625, 0.5, 0.625, 0.5, 0.625, 0.5, 0.625, 0.5, 0.625, 0.5, 0.625, 0.5, 0.625, 0.5, 0.625, 0.5, 0.625, 0.5, 0.625, 0.5, 0.625, 0.75, 0.625, 0.75, 0.625, 0.75, 0.625, 0.75, 0.625, 0.75, 0.625, 0.75, 0.625, 0.75, 0.625, 0.75, 0.625, 0.75, 0.625, 0.75, 0.625, 0.75, 0.625, 0.75, 0.625, 0.75, 0.625, 0.75, 0.625, 0.75, 0.625, 0.75, 0.625, 0.75, 0.625, 0.75, 0.625, 0.75, 0.625, 0.75, 0.625, 0.75, 0.625, 0.75, 0.625, 0.75, 0.625, 0.75, 0.625, 0.5, 0.625, 0.5, 0.625, 0.5, 0.625, 0.5, 0.625, 0.75, 0.625, 0.75, 0.625, 0.75, 0.625, 0.75, 0.625, 0.75, 0.625, 0.75, 0.625, 0.75, 0.625, 0.75, 0.625, 0.375, 0.5625, 0.375, 0.5625, 0.375, 0.625, 0.375, 0.5625, 0.375, 0.5, 0.375, 0.5, 0.375, 0.5625, 0.375, 0.5, 0.375, 0.4375, 0.375, 0.4375, 0.375, 0.5, 0.375, 0.5625, 0.5, 0.5625, 0.5, 0.5625, 0.5, 0.5625, 0.5, 0.5625, 0.5, 0.5625, 0.5, 0.5625, 0.5, 0.5625, 0.5, 0.5625, 0.75, 0.5625, 0.75, 0.5625, 0.75, 0.5625, 0.75, 0.5625, 0.75, 0.5625, 0.75, 0.5625, 0.75, 0.5625, 0.75, 0.5625, 0.75, 0.5625, 0.75, 0.5625, 0.75, 0.5625, 0.75, 0.5625, 0.75, 0.5625, 0.75, 0.5625, 0.75, 0.5625, 0.75, 0.5625, 0.5, 0.5625, 0.5, 0.5625, 0.5, 0.5625, 0.5, 0.5625, 0.5, 0.5625, 0.5, 0.5625, 0.5, 0.5625, 0.5, 0.5625, 0.5, 0.5625, 0.5, 0.5625, 0.5, 0.5625, 0.5, 0.5625, 0.5, 0.5625, 0.5, 0.5625, 0.5, 0.5625, 0.5, 0.5625, 0.5, 0.5625, 0.5, 0.5625, 0.5, 0.5625, 0.5, 0.5625, 0.75, 0.5625, 0.5, 0.5625, 0.5, 0.5625, 0.75, 0.0, 0.0, 0.0, 0.0, 0.0, 0.0, 0.0, 0.0, 0.0, 0.0, 0.0, 0.0, 0.0, 0.0, 0.0, 0.0, 0.0, 0.0, 0.0, 0.0, 0.0, 0.0, 0.0, 0.0, 0.0, 0.0, 0.0, 0.0, 0.0, 0.0, 0.0, 0.0, 0.0, 0.0, 0.0, 0.0, 0.0, 0.0, 0.0, 0.0, 0.0, 0.0, 0.0, 0.0, 0.0, 0.0, 0.0, 0.0, 0.0, 0.0, 0.0, 0.0, 0.0, 0.0, 0.0, 0.0, 0.0, 0.0, 0.0, 0.0, 0.0, 0.0, 0.0, 0.0, 0.0, 0.0, 0.0, 0.0, 0.0, 0.0, 0.0, 0.0, 0.0, 0.0, 0.0, 0.0, 0.0, 0.0, 0.0, 0.0, 0.0, 0.0, 0.0, 0.0, 0.0, 0.0, 0.0, 0.0, 0.0, 0.0, 0.0, 0.0, 0.0, 0.0, 0.0, 0.0, 0.0, 0.0, 0.0, 0.0, 0.0, 0.0, 0.0, 0.0, 0.0, 0.0, 0.0, 0.0, 0.0, 0.0, 0.0, 0.0, 0.0, 0.0, 0.625, 0.75, 0.625, 0.75, 0.0, 0.0, 0.625, 0.75, 0.625, 0.75, 0.4688, 0.75, 0.0, 0.0, 0.0, 0.0, 0.0, 0.0, 0.0, 0.0, 0.625, 0.75, 0.625, 0.75, 0.625, 0.75, 0.625, 0.75, 0.0, 0.0, 0.0, 0.0, 0.0, 0.0, 0.0, 0.0, 0.0, 0.0, 0.0, 0.0, 0.0, 0.0, 0.0, 0.0, 0.0, 0.0, 0.625, 0.75, 0.625, 0.75, 0.625, 0.7189, 0.625, 0.5517, 0.625, 0.5, 0.625, 0.5, 0.625, 0.75, 0.625, 0.5, 0.625, 0.5, 0.625, 0.5, 0.625, 0.5, 0.625, 0.5, 0.625, 0.7189, 0.625, 0.7189, 0.625, 0.75, 0.625, 0.75, 0.625, 0.5, 0.625, 0.5534, 0.625, 0.7189, 0.625, 0.75, 0.625, 0.5, 0.625, 0.5, 0.625, 0.5, 0.625, 0.5, 0.625, 0.5, 0.625, 0.5, 0.625, 0.5, 0.625, 0.5, 0.625, 0.5, 0.625, 0.5, 0.625, 0.5, 0.625, 0.5, 0.625, 0.5, 0.625, 0.5, 0.625, 0.5517, 0.625, 0.5534, 0.625, 0.5, 0.625, 0.5, 0.625, 0.7189, 0.625, 0.7189, 0.625, 0.5534, 0.625, 0.5517, 0.625, 0.5, 0.625, 0.5, 0.625, 0.5, 0.625, 0.5, 0.625, 0.7189, 0.625, 0.5534, 0.625, 0.5534, 0.625, 0.7189, 0.625, 0.5, 0.625, 0.5, 0.625, 0.5, 0.625, 0.5, 0.625, 0.5534, 0.625, 0.5517, 0.625, 0.5517, 0.625, 0.5534, 0.625, 0.5, 0.625, 0.5, 0.625, 0.5, 0.625, 0.5, 0.625, 0.7189, 0.625, 0.7189, 0.625, 0.7189, 0.625, 0.7189, 0.625, 0.5517, 0.625, 0.7189, 0.625, 0.7189, 0.625, 0.5517, 0.625, 0.5, 0.625, 0.5, 0.625, 0.5, 0.625, 0.5, 0.625, 0.5, 0.625, 0.5, 0.625, 0.5, 0.625, 0.5, 0.625, 0.5, 0.625, 0.5, 0.625, 0.5, 0.625, 0.5, 0.625, 0.5, 0.625, 0.5, 0.625, 0.5, 0.625, 0.5, 0.625, 0.5, 0.625, 0.5, 0.625, 0.5, 0.625, 0.5, 0.625, 0.5, 0.625, 0.5, 0.625, 0.5, 0.625, 0.5, 0.625, 0.5, 0.625, 0.5, 0.625, 0.5, 0.625, 0.5, 0.625, 0.5, 0.625, 0.5, 0.625, 0.5, 0.625, 0.5, 0.625, 0.5, 0.625, 0.5, 0.625, 0.5, 0.625, 0.5, 0.625, 0.5, 0.625, 0.5, 0.625, 0.5, 0.625, 0.5, 0.625, 0.5, 0.625, 0.5, 0.625, 0.5, 0.625, 0.5, 0.625, 0.5, 0.625, 0.5, 0.625, 0.5, 0.625, 0.5, 0.625, 0.5, 0.625, 0.5, 0.625, 0.5, 0.625, 0.5, 0.625, 0.5, 0.625, 0.5, 0.625, 0.5, 0.625, 0.5, 0.625, 0.5, 0.625, 0.5, 0.625, 0.5, 0.625, 0.5])
me_cube_001.update()

# ---- objects
ob_cube = bpy.data.objects.new('Cube', me_cube_001)

# ---- transforms, parenting, visibility, modifiers, constraints
ob_cube.location = (4.539e-17, 0.002198, 0.2044)
ob_cube.scale = (0.1964, 0.1964, 0.1964)
_m = ob_cube.modifiers.new('Mirror', 'MIRROR')

# ---- collection membership
col_collection.objects.link(ob_cube)

# ---- scene / render settings (as saved in the file)
scene.frame_start = 1; scene.frame_end = 250; scene.frame_set(22)
scene.render.engine = 'BLENDER_EEVEE_NEXT'
bpy.context.view_layer.update()

# ---- added for rendering (the .blend has no active camera and no usable light): camera, sun
cam_auto = bpy.data.cameras.new('AutoCamera')
cam_auto.lens = 50.0
cam_auto.sensor_width = 36.0
cam_auto.clip_end = 1000.0
ob_auto_camera = bpy.data.objects.new('AutoCamera', cam_auto)
scene.collection.objects.link(ob_auto_camera)
ob_auto_camera.location = (6.04313, -7.80248, 4.94909)
ob_auto_camera.rotation_euler = (1.09748, -7.21219e-08, 0.694738)
scene.camera = ob_auto_camera
light_auto_sun = bpy.data.lights.new('AutoSun', 'SUN')
light_auto_sun.energy = 3.0
light_auto_sun.angle = 0.0523599
ob_auto_sun = bpy.data.objects.new('AutoSun', light_auto_sun)
scene.collection.objects.link(ob_auto_sun)
ob_auto_sun.rotation_euler = (0.872665, 0.174533, 0.523599)
bpy.context.view_layer.update()
